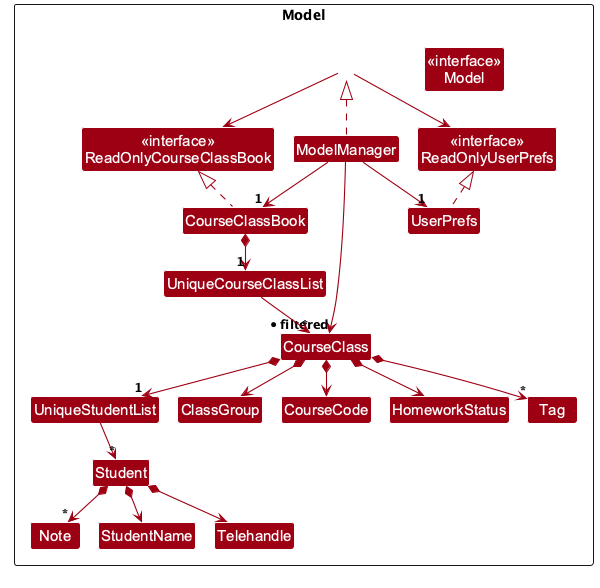

The diagram above was rendered by PlantUML. Its source (embedded in the PNG):
@startuml
!pragma layout smetana
!include style.puml
skinparam arrowThickness 1.1
skinparam arrowColor MODEL_COLOR
skinparam classBackgroundColor MODEL_COLOR

package Model <<Rectangle>> {
Class "<<interface>>\nReadOnlyCourseClassBook" as ReadOnlyCourseClassBook
Class "<<interface>>\nReadOnlyUserPrefs" as ReadOnlyUserPrefs
Class "<<interface>>\nModel" as Model
Class CourseClassBook
Class ModelManager
Class UserPrefs
Class UniqueCourseClassList
Class CourseClass
Class UniqueStudentList
Class Student
Class Note
Class StudentName
Class Telehandle
Class ClassGroup
Class CourseCode
Class HomeworkStatus
Class Tag
}

CourseClassBook .up.|> ReadOnlyCourseClassBook
ModelManager .up.|> Model
Model --> ReadOnlyCourseClassBook
Model --> ReadOnlyUserPrefs
ModelManager --> "1" CourseClassBook
ModelManager --> "1" UserPrefs
ModelManager --> "* filtered" CourseClass
UserPrefs .up.|> ReadOnlyUserPrefs

CourseClassBook *--> "1" UniqueCourseClassList
UniqueCourseClassList --> "*" CourseClass
CourseClass *--> ClassGroup
CourseClass *--> CourseCode
CourseClass *--> HomeworkStatus
CourseClass *--> "*" Tag
CourseClass *--> "1" UniqueStudentList
UniqueStudentList --> "*" Student
Student *--> StudentName
Student *--> Telehandle
Student *--> "*" Note
@enduml